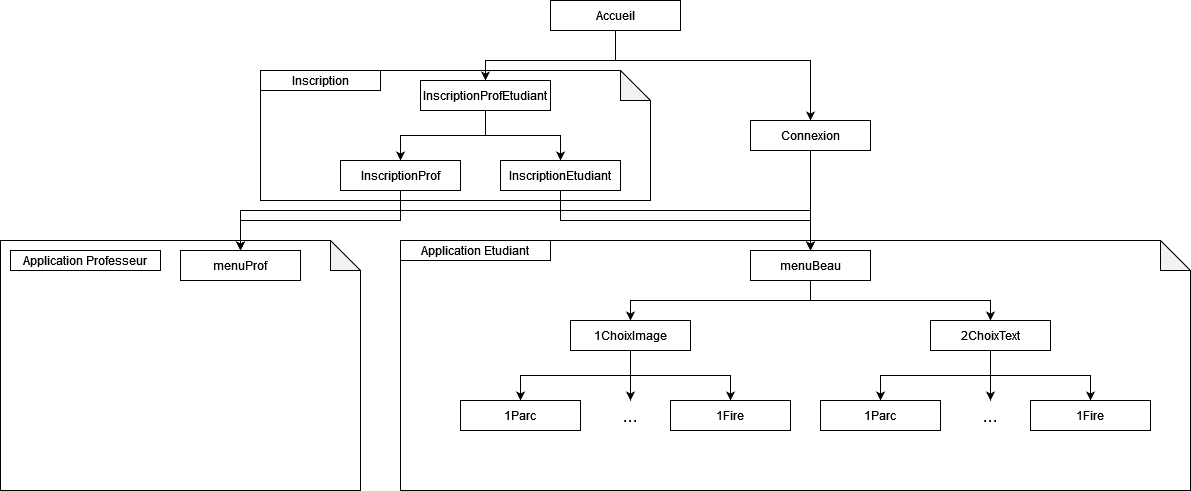

The diagram above was exported from draw.io. Its source (the exported page's mxGraphModel, read from the mxfile embedded in the PNG):
<mxGraphModel dx="2084" dy="620" grid="1" gridSize="10" guides="1" tooltips="1" connect="1" arrows="1" fold="1" page="1" pageScale="1" pageWidth="827" pageHeight="1169" math="0" shadow="0">
  <root>
    <mxCell id="0" />
    <mxCell id="1" parent="0" />
    <mxCell id="8eKFC_FyK-oqtGmpp3s2-22" style="edgeStyle=orthogonalEdgeStyle;rounded=0;orthogonalLoop=1;jettySize=auto;html=1;exitX=0.5;exitY=1;exitDx=0;exitDy=0;entryX=0.5;entryY=0;entryDx=0;entryDy=0;" edge="1" parent="1" source="8eKFC_FyK-oqtGmpp3s2-1" target="8eKFC_FyK-oqtGmpp3s2-5">
      <mxGeometry relative="1" as="geometry">
        <Array as="points">
          <mxPoint x="505" y="100" />
          <mxPoint x="375" y="100" />
        </Array>
      </mxGeometry>
    </mxCell>
    <mxCell id="8eKFC_FyK-oqtGmpp3s2-23" style="edgeStyle=orthogonalEdgeStyle;rounded=0;orthogonalLoop=1;jettySize=auto;html=1;exitX=0.5;exitY=1;exitDx=0;exitDy=0;entryX=0.5;entryY=0;entryDx=0;entryDy=0;" edge="1" parent="1" source="8eKFC_FyK-oqtGmpp3s2-1" target="8eKFC_FyK-oqtGmpp3s2-4">
      <mxGeometry relative="1" as="geometry">
        <Array as="points">
          <mxPoint x="505" y="100" />
          <mxPoint x="700" y="100" />
        </Array>
      </mxGeometry>
    </mxCell>
    <mxCell id="8eKFC_FyK-oqtGmpp3s2-1" value="Accueil" style="rounded=0;whiteSpace=wrap;html=1;" vertex="1" parent="1">
      <mxGeometry x="440" y="40" width="130" height="30" as="geometry" />
    </mxCell>
    <mxCell id="8eKFC_FyK-oqtGmpp3s2-27" style="edgeStyle=orthogonalEdgeStyle;rounded=0;orthogonalLoop=1;jettySize=auto;html=1;exitX=0.5;exitY=1;exitDx=0;exitDy=0;" edge="1" parent="1" source="8eKFC_FyK-oqtGmpp3s2-2" target="8eKFC_FyK-oqtGmpp3s2-9">
      <mxGeometry relative="1" as="geometry" />
    </mxCell>
    <mxCell id="8eKFC_FyK-oqtGmpp3s2-2" value="InscriptionProf" style="rounded=0;whiteSpace=wrap;html=1;" vertex="1" parent="1">
      <mxGeometry x="230" y="200" width="120" height="30" as="geometry" />
    </mxCell>
    <mxCell id="8eKFC_FyK-oqtGmpp3s2-32" style="edgeStyle=orthogonalEdgeStyle;rounded=0;orthogonalLoop=1;jettySize=auto;html=1;exitX=0.5;exitY=1;exitDx=0;exitDy=0;entryX=0.5;entryY=0;entryDx=0;entryDy=0;" edge="1" parent="1" source="8eKFC_FyK-oqtGmpp3s2-3" target="8eKFC_FyK-oqtGmpp3s2-8">
      <mxGeometry relative="1" as="geometry" />
    </mxCell>
    <mxCell id="8eKFC_FyK-oqtGmpp3s2-3" value="InscriptionEtudiant" style="rounded=0;whiteSpace=wrap;html=1;" vertex="1" parent="1">
      <mxGeometry x="390" y="200" width="120" height="30" as="geometry" />
    </mxCell>
    <mxCell id="8eKFC_FyK-oqtGmpp3s2-29" style="edgeStyle=orthogonalEdgeStyle;rounded=0;orthogonalLoop=1;jettySize=auto;html=1;exitX=0.5;exitY=1;exitDx=0;exitDy=0;entryX=0.5;entryY=0;entryDx=0;entryDy=0;" edge="1" parent="1" source="8eKFC_FyK-oqtGmpp3s2-4" target="8eKFC_FyK-oqtGmpp3s2-8">
      <mxGeometry relative="1" as="geometry">
        <mxPoint x="700" y="280" as="targetPoint" />
      </mxGeometry>
    </mxCell>
    <mxCell id="8eKFC_FyK-oqtGmpp3s2-30" style="edgeStyle=orthogonalEdgeStyle;rounded=0;orthogonalLoop=1;jettySize=auto;html=1;exitX=0.5;exitY=1;exitDx=0;exitDy=0;entryX=0.5;entryY=0;entryDx=0;entryDy=0;" edge="1" parent="1" source="8eKFC_FyK-oqtGmpp3s2-4" target="8eKFC_FyK-oqtGmpp3s2-9">
      <mxGeometry relative="1" as="geometry">
        <Array as="points">
          <mxPoint x="700" y="250" />
          <mxPoint x="130" y="250" />
        </Array>
      </mxGeometry>
    </mxCell>
    <mxCell id="8eKFC_FyK-oqtGmpp3s2-4" value="Connexion" style="rounded=0;whiteSpace=wrap;html=1;" vertex="1" parent="1">
      <mxGeometry x="640" y="160" width="120" height="30" as="geometry" />
    </mxCell>
    <mxCell id="8eKFC_FyK-oqtGmpp3s2-25" style="edgeStyle=orthogonalEdgeStyle;rounded=0;orthogonalLoop=1;jettySize=auto;html=1;exitX=0.5;exitY=1;exitDx=0;exitDy=0;" edge="1" parent="1" source="8eKFC_FyK-oqtGmpp3s2-5" target="8eKFC_FyK-oqtGmpp3s2-3">
      <mxGeometry relative="1" as="geometry" />
    </mxCell>
    <mxCell id="8eKFC_FyK-oqtGmpp3s2-26" style="edgeStyle=orthogonalEdgeStyle;rounded=0;orthogonalLoop=1;jettySize=auto;html=1;exitX=0.5;exitY=1;exitDx=0;exitDy=0;entryX=0.5;entryY=0;entryDx=0;entryDy=0;" edge="1" parent="1" source="8eKFC_FyK-oqtGmpp3s2-5" target="8eKFC_FyK-oqtGmpp3s2-2">
      <mxGeometry relative="1" as="geometry" />
    </mxCell>
    <mxCell id="8eKFC_FyK-oqtGmpp3s2-5" value="InscriptionProfEtudiant" style="rounded=0;whiteSpace=wrap;html=1;" vertex="1" parent="1">
      <mxGeometry x="310" y="120" width="130" height="30" as="geometry" />
    </mxCell>
    <mxCell id="8eKFC_FyK-oqtGmpp3s2-33" style="edgeStyle=orthogonalEdgeStyle;rounded=0;orthogonalLoop=1;jettySize=auto;html=1;exitX=0.5;exitY=1;exitDx=0;exitDy=0;entryX=0.5;entryY=0;entryDx=0;entryDy=0;" edge="1" parent="1" source="8eKFC_FyK-oqtGmpp3s2-8" target="8eKFC_FyK-oqtGmpp3s2-10">
      <mxGeometry relative="1" as="geometry" />
    </mxCell>
    <mxCell id="8eKFC_FyK-oqtGmpp3s2-35" style="edgeStyle=orthogonalEdgeStyle;rounded=0;orthogonalLoop=1;jettySize=auto;html=1;exitX=0.5;exitY=1;exitDx=0;exitDy=0;entryX=0.5;entryY=0;entryDx=0;entryDy=0;" edge="1" parent="1" source="8eKFC_FyK-oqtGmpp3s2-8" target="8eKFC_FyK-oqtGmpp3s2-11">
      <mxGeometry relative="1" as="geometry" />
    </mxCell>
    <mxCell id="8eKFC_FyK-oqtGmpp3s2-8" value="menuBeau" style="rounded=0;whiteSpace=wrap;html=1;" vertex="1" parent="1">
      <mxGeometry x="640" y="290" width="120" height="30" as="geometry" />
    </mxCell>
    <mxCell id="8eKFC_FyK-oqtGmpp3s2-9" value="menuProf" style="rounded=0;whiteSpace=wrap;html=1;" vertex="1" parent="1">
      <mxGeometry x="70" y="290" width="120" height="30" as="geometry" />
    </mxCell>
    <mxCell id="8eKFC_FyK-oqtGmpp3s2-36" style="edgeStyle=orthogonalEdgeStyle;rounded=0;orthogonalLoop=1;jettySize=auto;html=1;exitX=0.5;exitY=1;exitDx=0;exitDy=0;entryX=0.5;entryY=0;entryDx=0;entryDy=0;" edge="1" parent="1" source="8eKFC_FyK-oqtGmpp3s2-10" target="8eKFC_FyK-oqtGmpp3s2-12">
      <mxGeometry relative="1" as="geometry" />
    </mxCell>
    <mxCell id="8eKFC_FyK-oqtGmpp3s2-37" style="edgeStyle=orthogonalEdgeStyle;rounded=0;orthogonalLoop=1;jettySize=auto;html=1;exitX=0.5;exitY=1;exitDx=0;exitDy=0;entryX=0.5;entryY=0;entryDx=0;entryDy=0;" edge="1" parent="1" source="8eKFC_FyK-oqtGmpp3s2-10" target="8eKFC_FyK-oqtGmpp3s2-14">
      <mxGeometry relative="1" as="geometry" />
    </mxCell>
    <mxCell id="8eKFC_FyK-oqtGmpp3s2-38" style="edgeStyle=orthogonalEdgeStyle;rounded=0;orthogonalLoop=1;jettySize=auto;html=1;exitX=0.5;exitY=1;exitDx=0;exitDy=0;entryX=0.5;entryY=0;entryDx=0;entryDy=0;" edge="1" parent="1" source="8eKFC_FyK-oqtGmpp3s2-10" target="8eKFC_FyK-oqtGmpp3s2-15">
      <mxGeometry relative="1" as="geometry" />
    </mxCell>
    <mxCell id="8eKFC_FyK-oqtGmpp3s2-10" value="1ChoixImage" style="rounded=0;whiteSpace=wrap;html=1;" vertex="1" parent="1">
      <mxGeometry x="460" y="360" width="120" height="30" as="geometry" />
    </mxCell>
    <mxCell id="8eKFC_FyK-oqtGmpp3s2-39" style="edgeStyle=orthogonalEdgeStyle;rounded=0;orthogonalLoop=1;jettySize=auto;html=1;exitX=0.5;exitY=1;exitDx=0;exitDy=0;entryX=0.5;entryY=0;entryDx=0;entryDy=0;" edge="1" parent="1" source="8eKFC_FyK-oqtGmpp3s2-11" target="8eKFC_FyK-oqtGmpp3s2-16">
      <mxGeometry relative="1" as="geometry" />
    </mxCell>
    <mxCell id="8eKFC_FyK-oqtGmpp3s2-40" style="edgeStyle=orthogonalEdgeStyle;rounded=0;orthogonalLoop=1;jettySize=auto;html=1;exitX=0.5;exitY=1;exitDx=0;exitDy=0;entryX=0.5;entryY=0;entryDx=0;entryDy=0;" edge="1" parent="1" source="8eKFC_FyK-oqtGmpp3s2-11" target="8eKFC_FyK-oqtGmpp3s2-17">
      <mxGeometry relative="1" as="geometry" />
    </mxCell>
    <mxCell id="8eKFC_FyK-oqtGmpp3s2-41" style="edgeStyle=orthogonalEdgeStyle;rounded=0;orthogonalLoop=1;jettySize=auto;html=1;exitX=0.5;exitY=1;exitDx=0;exitDy=0;entryX=0.5;entryY=0;entryDx=0;entryDy=0;" edge="1" parent="1" source="8eKFC_FyK-oqtGmpp3s2-11" target="8eKFC_FyK-oqtGmpp3s2-18">
      <mxGeometry relative="1" as="geometry" />
    </mxCell>
    <mxCell id="8eKFC_FyK-oqtGmpp3s2-11" value="2ChoixText" style="rounded=0;whiteSpace=wrap;html=1;" vertex="1" parent="1">
      <mxGeometry x="820" y="360" width="120" height="30" as="geometry" />
    </mxCell>
    <mxCell id="8eKFC_FyK-oqtGmpp3s2-12" value="1Parc" style="rounded=0;whiteSpace=wrap;html=1;" vertex="1" parent="1">
      <mxGeometry x="350" y="440" width="120" height="30" as="geometry" />
    </mxCell>
    <mxCell id="8eKFC_FyK-oqtGmpp3s2-14" value="1Fire" style="rounded=0;whiteSpace=wrap;html=1;" vertex="1" parent="1">
      <mxGeometry x="560" y="440" width="120" height="30" as="geometry" />
    </mxCell>
    <mxCell id="8eKFC_FyK-oqtGmpp3s2-15" value="&lt;font style=&quot;font-size: 18px;&quot;&gt;...&lt;/font&gt;" style="text;strokeColor=none;align=center;fillColor=none;html=1;verticalAlign=middle;whiteSpace=wrap;rounded=0;" vertex="1" parent="1">
      <mxGeometry x="490" y="440" width="60" height="30" as="geometry" />
    </mxCell>
    <mxCell id="8eKFC_FyK-oqtGmpp3s2-16" value="1Parc" style="rounded=0;whiteSpace=wrap;html=1;" vertex="1" parent="1">
      <mxGeometry x="710" y="440" width="120" height="30" as="geometry" />
    </mxCell>
    <mxCell id="8eKFC_FyK-oqtGmpp3s2-17" value="1Fire" style="rounded=0;whiteSpace=wrap;html=1;" vertex="1" parent="1">
      <mxGeometry x="920" y="440" width="120" height="30" as="geometry" />
    </mxCell>
    <mxCell id="8eKFC_FyK-oqtGmpp3s2-18" value="&lt;font style=&quot;font-size: 18px;&quot;&gt;...&lt;/font&gt;" style="text;strokeColor=none;align=center;fillColor=none;html=1;verticalAlign=middle;whiteSpace=wrap;rounded=0;" vertex="1" parent="1">
      <mxGeometry x="850" y="440" width="60" height="30" as="geometry" />
    </mxCell>
    <mxCell id="8eKFC_FyK-oqtGmpp3s2-43" value="" style="shape=note;whiteSpace=wrap;html=1;backgroundOutline=1;darkOpacity=0.05;fillColor=none;" vertex="1" parent="1">
      <mxGeometry x="150" y="110" width="390" height="130" as="geometry" />
    </mxCell>
    <mxCell id="8eKFC_FyK-oqtGmpp3s2-44" value="Inscription" style="rounded=0;whiteSpace=wrap;html=1;fillColor=none;" vertex="1" parent="1">
      <mxGeometry x="150" y="110" width="120" height="20" as="geometry" />
    </mxCell>
    <mxCell id="8eKFC_FyK-oqtGmpp3s2-45" value="" style="shape=note;whiteSpace=wrap;html=1;backgroundOutline=1;darkOpacity=0.05;fillColor=none;" vertex="1" parent="1">
      <mxGeometry x="-110" y="280" width="360" height="250" as="geometry" />
    </mxCell>
    <mxCell id="8eKFC_FyK-oqtGmpp3s2-46" value="Application Etudiant" style="rounded=0;whiteSpace=wrap;html=1;fillColor=none;" vertex="1" parent="1">
      <mxGeometry x="290" y="280" width="150" height="20" as="geometry" />
    </mxCell>
    <mxCell id="8eKFC_FyK-oqtGmpp3s2-47" value="" style="shape=note;whiteSpace=wrap;html=1;backgroundOutline=1;darkOpacity=0.05;fillColor=none;" vertex="1" parent="1">
      <mxGeometry x="290" y="280" width="790" height="250" as="geometry" />
    </mxCell>
    <mxCell id="8eKFC_FyK-oqtGmpp3s2-48" value="Application Professeur" style="rounded=0;whiteSpace=wrap;html=1;fillColor=none;" vertex="1" parent="1">
      <mxGeometry x="-100" y="290" width="150" height="20" as="geometry" />
    </mxCell>
  </root>
</mxGraphModel>